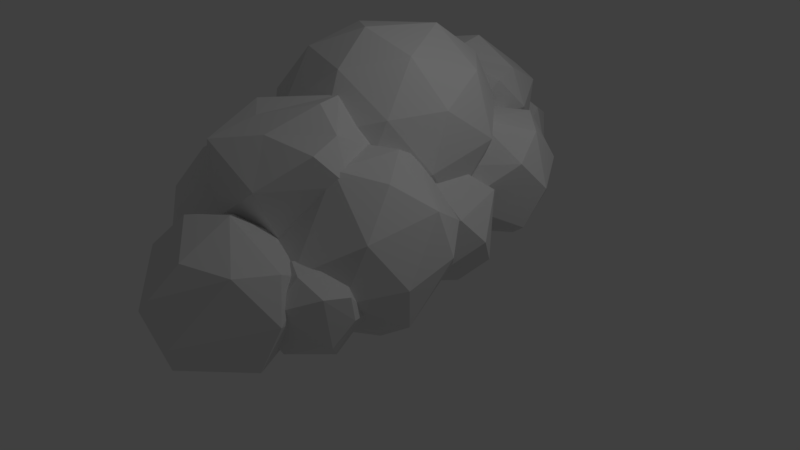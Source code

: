 # Source: cloud5.blend  (saved by Blender 2.78.0; exported with 4.5.12 LTS)
import bpy
from mathutils import Matrix  # noqa: F401  (used for matrix-valued properties, if any)

bpy.ops.wm.read_factory_settings(use_empty=True)
scene = bpy.context.scene
scene.name = 'Scene'

# ---- collections
col_collection_1 = bpy.data.collections.new('Collection 1'); scene.collection.children.link(col_collection_1)

# ---- world
world_world = bpy.data.worlds.new('World'); scene.world = world_world
world_world.color = (0.05088, 0.05088, 0.05088)
world_world.use_sun_shadow = False
world_world.sun_shadow_jitter_overblur = 0.0
world_world.cycles.sampling_method = 'MANUAL'

# ---- cameras
cam_camera = bpy.data.cameras.new('Camera')
cam_camera.clip_end = 100.0
cam_camera.lens = 35.0
cam_camera.sensor_width = 32.0
cam_camera.sensor_height = 18.0
cam_camera.ortho_scale = 7.314
cam_camera.dof.focus_distance = 0.0
cam_camera.dof.aperture_fstop = 128.0

# ---- lights
light_lamp = bpy.data.lights.new('Lamp', 'POINT')
light_lamp.transmission_factor = 0.0
light_lamp.cutoff_distance = 30.0
light_lamp.energy = 100.0
light_lamp.shadow_buffer_clip_start = 1.001
light_lamp.shadow_soft_size = 0.1
light_lamp.shadow_maximum_resolution = 0.006
light_lamp.use_absolute_resolution = True

# ---- meshes
me_icosphere = bpy.data.meshes.new('Icosphere')
me_icosphere.from_pydata([(-0.01956, 0.07937, -0.9807), (0.7436, -0.5099, -0.5613), (-0.2438, -0.8704, -0.5891), (-0.8903, -0.06109, -0.4082), (-0.3024, 0.7995, -0.2687), (0.7073, 0.522, -0.3633), (0.3445, -1.015, 0.2703), (-0.6652, -0.7372, 0.3649), (-0.7015, 0.2948, 0.563), (0.2859, 0.889, 0.5908), (0.9324, -0.1541, 0.4099), (0.06166, -0.2945, 0.9824), (-0.1585, -0.446, -0.9229), (0.4219, -0.2342, -0.9065), (0.2901, -0.7924, -0.6764), (0.8491, 0.026, -0.5436), (0.4006, 0.3724, -0.7901), (-0.5385, 0.02963, -0.8165), (-0.6703, -0.5286, -0.5864), (-0.193, 0.5354, -0.7345), (-0.7048, 0.4529, -0.398), (0.2343, 0.7956, -0.3716), (0.9814, -0.3714, -0.08916), (0.9601, 0.3943, 0.02726), (0.05553, -1.089, -0.1875), (0.6359, -0.8772, -0.1712), (-0.918, -0.4503, -0.0256), (-0.538, -0.926, -0.1319), (-0.5938, 0.6621, 0.1729), (-0.9393, 0.1562, 0.09081), (0.4174, 1.035, 0.1336), (-0.01343, 1.152, 0.1892), (0.7469, -0.6681, 0.3997), (-0.1922, -1.011, 0.3732), (-0.807, -0.2412, 0.5453), (-0.248, 0.8595, 0.678), (0.7124, 0.4344, 0.588), (0.2351, -0.7506, 0.7362), (0.5806, -0.2448, 0.8182), (-0.3585, -0.5876, 0.7918), (-0.3798, 0.01903, 0.9082), (0.2006, 0.4406, 0.9228), (0.9651, -1.851, -0.4957), (0.9219, -1.384, 0.2299), (0.6603, -1.293, -1.29), (1.138, -1.118, -1.276), (0.813, -1.655, -1.091), (1.495, -1.13, -1.019), (1.121, -0.619, -1.18), (0.3474, -0.9012, -1.202), (0.09962, -1.183, -0.9713), (0.6944, -0.6441, -1.288), (0.3412, -0.3662, -0.8258), (1.204, -0.3338, -0.8553), (1.599, -1.231, -0.6032), (1.581, -0.732, -0.5073), (1.314, -1.648, -0.6708), (0.03487, -1.296, -0.5509), (0.3478, -1.688, -0.6384), (0.3018, -0.3804, -0.3874), (0.01732, -0.797, -0.455), (1.268, -0.3403, -0.4198), (0.7797, -0.206, -0.374), (1.406, -1.476, -0.2007), (0.4124, -1.695, -0.2029), (0.1208, -0.8982, -0.03912), (0.8033, -0.3736, 0.03257), (1.517, -0.8457, -0.08688), (1.269, -1.127, 0.144), (0.4956, -1.409, 0.1222), (0.4781, -0.91, 0.2181), (0.956, -0.7355, 0.2315), (0.6739, -1.731, -0.3587), (0.2792, -0.6798, -0.1421), (0.8661, -1.061, -0.2391), (0.9091, -1.558, 0.3837), (0.4097, -1.639, 0.4382), (0.2362, -1.393, -0.5992), (0.5723, -1.203, -0.5518), (-0.2631, -1.474, -0.2709), (0.1725, -0.9025, -0.4045), (-0.1834, -1.1, -0.3456), (1.021, -1.313, 0.1029), (0.2345, -1.969, -0.1893), (0.658, -1.943, 0.1243), (-0.06004, -1.887, 0.00151), (-0.3872, -1.358, 0.07902), (0.6934, -0.7843, 0.1804), (0.07507, -0.6814, 0.1888), (-0.007159, -1.892, 0.3579), (-0.2457, -1.241, 0.4919), (0.3127, -0.8115, 0.5505), (0.8053, -1.245, 0.4394), (0.061, -1.468, 0.4714), (0.4376, -1.108, 0.5747), (0.3209, -1.616, -1.078), (0.5527, -2.833, -0.4788), (-0.03423, -2.451, -0.3818), (0.1579, -1.782, -0.2622), (0.5956, -2.12, -0.02169), (0.4348, -2.234, -1.402), (0.5192, -2.701, -1.171), (1.078, -2.272, -1.113), (0.7709, -2.045, -1.355), (-0.06456, -2.315, -1.074), (0.01511, -1.942, -1.148), (0.839, -1.62, -0.9788), (1.219, -2.155, -0.6999), (0.7568, -2.831, -0.8097), (0.1385, -2.728, -0.8013), (0.1009, -1.658, -0.5959), (-0.1887, -2.199, -0.7238), (0.8919, -1.626, -0.6224), (0.5973, -1.544, -0.4316), (1.095, -2.039, -0.35), (0.6594, -2.61, -0.2164), (1.015, -2.412, -0.2752), (0.2595, -2.309, -0.06905), (0.5775, 0.1852, -0.2868), (-0.009454, 0.5669, -0.1898), (0.1827, 1.236, -0.0702), (1.132, 0.6189, -0.2271), (0.633, 0.5383, 0.1012), (0.5439, 0.3169, -0.9794), (1.102, 0.7462, -0.9208), (0.7956, 0.9735, -1.163), (0.2915, 0.7895, -1.177), (-0.03978, 0.7033, -0.8817), (0.4469, 1.144, -1.141), (0.1579, 1.371, -0.7626), (0.8638, 1.398, -0.7868), (1.244, 0.8636, -0.5079), (0.7816, 0.1869, -0.6177), (0.1633, 0.2897, -0.6093), (-0.1639, 0.8187, -0.5318), (0.9167, 1.393, -0.4304), (0.2984, 1.495, -0.422), (1.029, 0.9316, -0.02074), (0.2843, 0.7088, 0.1229), (0.7006, 1.238, 0.0302), (1.066, -0.4919, -1.025), (0.5715, -0.4319, -1.199), (0.6798, 0.4949, -0.9196), (1.196, 0.159, -1.005), (0.7458, -0.6598, -0.5093), (0.2293, -0.3238, -0.424), (0.3984, 0.2655, -0.3188), (1.047, 0.3585, -0.4262), (1.234, -0.2781, -0.4569), (0.7836, -0.03199, -0.1071), (0.9378, 0.03406, -1.28), (0.2026, -0.2037, -1.033), (0.6309, 0.1841, -1.261), (0.2727, 0.1246, -1.099), (1.332, -0.06267, -0.704), (0.5408, -0.6623, -0.8502), (0.09337, -0.1022, -0.725), (0.5002, 0.4934, -0.6284), (0.9416, -0.3236, -0.1913), (0.4878, -0.1989, -0.1488), (0.1072, 0.9748, -0.5278), (-0.9171, 1.641, -0.3586), (-0.3186, 2.109, -0.2942), (0.3145, 1.697, -0.3988), (-0.2377, 0.6936, 0.2086), (-0.8707, 1.105, 0.3132), (-0.6635, 1.827, 0.2151), (0.3608, 1.161, 0.2729), (-0.1914, 1.463, 0.5601), (-0.3649, 1.339, -0.7872), (-0.002368, 1.544, -0.7361), (-0.8052, 1.304, -0.5812), (-0.4337, 1.868, -0.5772), (0.4811, 1.425, -0.02995), (-0.3667, 0.7183, -0.3451), (0.1687, 0.8418, -0.1679), (-0.6844, 0.8063, -0.1393), (-0.725, 1.96, 0.0822), (-1.037, 1.377, -0.05571), (0.1282, 1.996, 0.05365), (-0.1896, 2.084, 0.1453), (-0.1226, 0.9338, 0.4916), (0.2489, 1.499, 0.3021), (-0.5539, 1.258, 0.509), (-0.07303, 1.88, -1.053), (-0.4585, 1.879, -1.128), (-0.3668, 2.663, -0.8918), (0.06999, 2.379, -0.964), (-0.7479, 1.97, -0.4726), (-0.6379, 2.521, -0.4555), (0.102, 2.009, -0.5004), (-0.2791, 2.217, -0.2046), (-0.1486, 2.273, -1.197), (-0.7704, 2.072, -0.9876), (-0.4082, 2.4, -1.181), (-0.7111, 2.35, -1.043), (0.1849, 2.191, -0.7094), (-0.1591, 1.687, -0.7911), (-0.6193, 1.764, -0.7849), (-0.8628, 2.158, -0.7272), (-0.1919, 2.652, -0.5491), (-0.2789, 1.718, -0.4614), (0.02475, 2.242, -0.3468), (-0.5292, 2.076, -0.2399), (0.2983, 1.17, -1.226), (-0.08711, 1.169, -1.301), (0.004539, 1.953, -1.065), (0.4414, 1.668, -1.137), (-0.3765, 1.26, -0.6459), (-0.2665, 1.811, -0.6288), (0.4734, 1.299, -0.6737), (0.09229, 1.507, -0.3779), (0.2227, 1.563, -1.242), (-0.3991, 1.362, -1.161), (-0.03681, 1.69, -1.266), (-0.3398, 1.639, -1.217), (0.5563, 1.481, -0.8827), (0.2123, 0.9773, -0.9644), (-0.2479, 1.054, -0.9582), (-0.4914, 1.448, -0.9005), (0.1795, 1.942, -0.7224), (0.09248, 1.007, -0.6347), (0.3961, 1.532, -0.5201), (-0.1578, 1.366, -0.4132), (0.427, -1.485, -1.313), (-0.5414, -1.838, -1.341), (-1.175, -1.045, -1.163), (-0.5989, -0.2007, -1.026), (0.3915, -0.4728, -1.119), (0.03565, -1.98, -0.4977), (-0.9547, -1.708, -0.405), (-0.9903, -0.6957, -0.2107), (-0.02188, -0.3422, -0.1834), (0.6122, -1.136, -0.3608), (-0.1462, -1.531, 0.1419), (-0.3987, -1.174, -1.416), (0.1115, -1.215, -1.421), (-0.01775, -1.762, -1.312), (0.5306, -0.9593, -1.296), (0.09061, -0.6196, -1.365), (-0.8304, -0.9558, -1.332), (-0.9597, -1.503, -1.338), (-0.4915, -0.4597, -1.349), (-0.9935, -0.5406, -1.153), (-0.07247, -0.2045, -1.127), (0.6603, -1.349, -0.8503), (0.6394, -0.7542, -0.7361), (-0.2478, -2.053, -0.9468), (0.3214, -1.845, -0.9308), (-1.203, -1.427, -0.788), (-0.8299, -1.893, -0.8923), (-0.8847, -0.3355, -0.5933), (-1.224, -0.8316, -0.6738), (0.2667, -0.2876, -0.6319), (-0.3154, -0.1277, -0.5773), (0.4302, -1.64, -0.3709), (-0.4908, -1.976, -0.3968), (-1.094, -1.221, -0.2281), (-0.5455, -0.4187, -0.09787), (0.3964, -0.6774, -0.1861), (0.2672, -1.225, 0.03961), (-0.6539, -1.561, 0.01369), (-0.6748, -0.9662, 0.1279), (-0.1055, -0.7584, 0.1439), (-1.141, 0.6072, -1.186), (-0.9169, -0.5689, -0.6067), (-1.484, -0.1999, -0.513), (-1.299, 0.4474, -0.3973), (-0.3805, -0.1497, -0.549), (-0.8632, -0.2275, -0.2316), (-1.031, 0.009857, -1.385), (-0.9494, -0.4416, -1.276), (-0.4095, -0.02654, -1.22), (-0.706, 0.1932, -1.403), (-1.514, -0.06802, -1.182), (-1.437, 0.2927, -1.254), (-0.6401, 0.6035, -1.09), (-0.2727, 0.08695, -0.8205), (-0.7196, -0.5673, -0.9266), (-1.317, -0.4679, -0.9185), (-1.354, 0.5666, -0.72), (-1.634, 0.04357, -0.8436), (-0.7642, 0.7022, -0.683), (-0.4808, 0.1527, -0.3495), (-1.2, -0.06269, -0.2106), (-0.7979, 0.4492, -0.3003), (-0.7463, 1.778, -0.8059), (-0.5859, 0.4822, -0.4572), (-1.153, 0.8512, -0.3634), (-0.9676, 1.499, -0.2478), (-0.04943, 0.9014, -0.3995), (-0.5322, 0.8236, -0.08213), (-0.7391, 0.8959, -1.284), (-0.6183, 0.6095, -1.127), (-0.07845, 1.025, -1.07), (-0.375, 1.244, -1.304), (-1.183, 0.9831, -1.032), (-0.7121, 1.409, -1.283), (-1.106, 1.344, -1.105), (-0.3091, 1.655, -0.9406), (0.05831, 1.138, -0.671), (-0.3886, 0.4838, -0.7771), (-0.9864, 0.5832, -0.769), (-0.8836, 1.751, -0.5705), (-1.303, 1.095, -0.6941), (-0.258, 1.65, -0.5961), (-0.1498, 1.204, -0.2), (-0.8693, 0.9884, -0.06109), (-0.4669, 1.5, -0.1508), (0.989, -1.325, -0.7957), (1.088, -2.128, -0.6399), (0.7371, -1.899, -0.5819), (0.852, -1.499, -0.5103), (1.121, -1.916, -0.4078), (1.068, -2.049, -1.054), (1.363, -1.805, -0.9721), (1.219, -1.656, -1.164), (0.9171, -1.766, -1.173), (0.7189, -1.818, -0.9959), (1.01, -1.554, -1.151), (1.424, -1.627, -0.7723), (0.9489, -2.129, -0.8717), (0.784, -1.427, -0.8375), (0.6447, -1.749, -0.7865), (1.284, -1.383, -0.8696), (1.413, -1.653, -0.5629), (1.365, -1.876, -0.5182), (0.9128, -1.814, -0.3948), (1.162, -1.498, -0.4503)], [], [(0, 13, 12), (1, 13, 15), (0, 12, 17), (0, 17, 19), (0, 19, 16), (1, 15, 22), (2, 14, 24), (3, 18, 26), (4, 20, 28), (5, 21, 30), (1, 22, 25), (2, 24, 27), (3, 26, 29), (4, 28, 31), (5, 30, 23), (6, 32, 37), (7, 33, 39), (8, 34, 40), (9, 35, 41), (10, 36, 38), (38, 41, 11), (38, 36, 41), (36, 9, 41), (41, 40, 11), (41, 35, 40), (35, 8, 40), (40, 39, 11), (40, 34, 39), (34, 7, 39), (39, 37, 11), (39, 33, 37), (33, 6, 37), (37, 38, 11), (37, 32, 38), (32, 10, 38), (23, 36, 10), (23, 30, 36), (30, 9, 36), (31, 35, 9), (31, 28, 35), (28, 8, 35), (29, 34, 8), (29, 26, 34), (26, 7, 34), (27, 33, 7), (27, 24, 33), (24, 6, 33), (25, 32, 6), (25, 22, 32), (22, 10, 32), (30, 31, 9), (30, 21, 31), (21, 4, 31), (28, 29, 8), (28, 20, 29), (20, 3, 29), (26, 27, 7), (26, 18, 27), (18, 2, 27), (24, 25, 6), (24, 14, 25), (14, 1, 25), (22, 23, 10), (22, 15, 23), (15, 5, 23), (16, 21, 5), (16, 19, 21), (19, 4, 21), (19, 20, 4), (19, 17, 20), (17, 3, 20), (17, 18, 3), (17, 12, 18), (12, 2, 18), (15, 16, 5), (15, 13, 16), (13, 0, 16), (12, 14, 2), (12, 13, 14), (13, 1, 14), (51, 45, 44), (51, 44, 49), (47, 54, 56), (46, 42, 58), (50, 57, 60), (52, 59, 62), (53, 61, 55), (42, 63, 43), (68, 71, 43), (68, 67, 71), (67, 66, 71), (71, 70, 43), (71, 66, 70), (66, 65, 70), (70, 69, 43), (70, 65, 69), (65, 64, 69), (69, 64, 43), (64, 42, 43), (43, 63, 68), (63, 67, 68), (55, 61, 67), (61, 66, 67), (62, 59, 66), (59, 65, 66), (60, 57, 65), (57, 64, 65), (58, 42, 64), (56, 63, 42), (56, 54, 63), (54, 67, 63), (61, 62, 66), (61, 53, 62), (53, 52, 62), (59, 60, 65), (59, 52, 60), (52, 50, 60), (57, 58, 64), (57, 50, 58), (50, 46, 58), (42, 46, 56), (46, 47, 56), (54, 55, 67), (54, 47, 55), (47, 53, 55), (48, 51, 53), (51, 52, 53), (51, 49, 52), (49, 50, 52), (49, 44, 50), (44, 46, 50), (47, 48, 53), (47, 45, 48), (45, 51, 48), (44, 45, 46), (45, 47, 46), (72, 78, 74), (77, 81, 80), (77, 80, 78), (72, 74, 82), (73, 81, 88), (74, 73, 87), (72, 82, 84), (74, 87, 82), (84, 75, 76), (92, 94, 76), (92, 91, 94), (94, 93, 76), (94, 91, 93), (91, 90, 93), (90, 89, 93), (93, 89, 76), (89, 84, 76), (76, 75, 92), (82, 92, 75), (82, 87, 92), (87, 91, 92), (88, 90, 91), (86, 89, 90), (85, 83, 89), (83, 84, 89), (84, 82, 75), (87, 88, 91), (87, 73, 88), (88, 86, 90), (88, 81, 86), (81, 79, 86), (86, 85, 89), (86, 79, 85), (79, 83, 85), (83, 72, 84), (78, 73, 74), (78, 80, 73), (80, 81, 73), (81, 77, 79), (77, 83, 79), (77, 72, 83), (77, 78, 72), (100, 105, 95), (100, 95, 103), (95, 105, 110), (102, 107, 108), (101, 108, 109), (95, 110, 113), (106, 112, 107), (96, 116, 115), (97, 96, 117), (98, 97, 117), (113, 98, 99), (116, 114, 99), (114, 113, 99), (99, 98, 117), (117, 115, 99), (117, 96, 115), (115, 116, 99), (107, 112, 114), (112, 113, 114), (113, 110, 98), (111, 97, 98), (109, 96, 97), (109, 108, 96), (108, 116, 96), (108, 107, 116), (107, 114, 116), (112, 106, 113), (106, 95, 113), (110, 111, 98), (110, 105, 111), (105, 104, 111), (111, 109, 97), (111, 104, 109), (104, 101, 109), (101, 102, 108), (102, 106, 107), (103, 95, 106), (105, 100, 104), (100, 101, 104), (102, 103, 106), (100, 103, 101), (103, 102, 101), (128, 125, 126), (124, 131, 132), (123, 132, 133), (130, 135, 131), (118, 121, 122), (119, 118, 138), (120, 119, 138), (137, 139, 122), (139, 138, 122), (139, 120, 138), (138, 118, 122), (122, 121, 137), (131, 137, 121), (131, 135, 137), (135, 139, 137), (136, 120, 139), (134, 119, 120), (133, 118, 119), (133, 132, 118), (132, 121, 118), (132, 131, 121), (135, 136, 139), (135, 130, 136), (130, 129, 136), (136, 134, 120), (136, 129, 134), (129, 127, 134), (134, 133, 119), (134, 127, 133), (127, 123, 133), (123, 124, 132), (124, 130, 131), (125, 128, 130), (128, 129, 130), (128, 126, 129), (126, 127, 129), (126, 123, 127), (124, 125, 130), (126, 125, 123), (125, 124, 123), (152, 150, 141), (140, 150, 143), (152, 141, 153), (140, 143, 154), (141, 140, 155), (142, 153, 157), (143, 142, 147), (143, 147, 154), (144, 148, 158), (145, 144, 159), (146, 145, 159), (147, 146, 149), (148, 147, 158), (158, 147, 149), (149, 146, 159), (159, 158, 149), (159, 144, 158), (154, 147, 148), (157, 146, 147), (156, 145, 146), (155, 144, 145), (140, 148, 144), (140, 154, 148), (147, 142, 157), (157, 156, 146), (157, 153, 156), (153, 151, 156), (156, 155, 145), (156, 151, 155), (151, 141, 155), (155, 140, 144), (150, 142, 143), (150, 152, 142), (152, 153, 142), (153, 141, 151), (141, 150, 140), (160, 170, 163), (169, 171, 172), (169, 172, 170), (160, 163, 173), (161, 171, 178), (162, 161, 177), (163, 162, 179), (160, 173, 175), (162, 177, 180), (163, 179, 173), (164, 167, 181), (165, 164, 183), (166, 165, 183), (180, 166, 168), (182, 180, 168), (168, 166, 183), (183, 181, 168), (183, 164, 181), (181, 182, 168), (181, 167, 182), (173, 182, 167), (173, 179, 182), (179, 180, 182), (180, 177, 166), (178, 165, 166), (176, 164, 165), (176, 174, 164), (175, 167, 164), (175, 173, 167), (179, 162, 180), (177, 178, 166), (177, 161, 178), (178, 176, 165), (178, 171, 176), (171, 174, 176), (174, 175, 164), (174, 160, 175), (170, 162, 163), (170, 172, 162), (172, 161, 162), (172, 171, 161), (169, 174, 171), (169, 160, 174), (169, 170, 160), (194, 192, 185), (184, 192, 187), (194, 185, 195), (184, 187, 196), (185, 184, 197), (186, 195, 189), (187, 186, 200), (184, 196, 197), (185, 197, 198), (186, 189, 200), (187, 200, 196), (188, 201, 203), (189, 188, 203), (200, 189, 191), (202, 200, 191), (191, 189, 203), (203, 201, 191), (201, 202, 191), (201, 190, 202), (196, 202, 190), (196, 200, 202), (199, 188, 189), (198, 201, 188), (198, 197, 201), (197, 190, 201), (197, 196, 190), (189, 195, 199), (195, 193, 199), (199, 198, 188), (199, 193, 198), (193, 185, 198), (192, 186, 187), (192, 194, 186), (194, 195, 186), (195, 185, 193), (185, 192, 184), (214, 212, 205), (204, 212, 207), (214, 205, 215), (204, 207, 216), (205, 204, 217), (206, 215, 209), (207, 206, 220), (204, 216, 217), (205, 217, 218), (206, 209, 220), (207, 220, 216), (208, 221, 223), (209, 208, 223), (220, 209, 211), (222, 220, 211), (211, 209, 223), (223, 221, 211), (221, 222, 211), (221, 210, 222), (216, 222, 210), (216, 220, 222), (219, 208, 209), (218, 221, 208), (218, 217, 221), (217, 210, 221), (217, 216, 210), (209, 215, 219), (215, 213, 219), (219, 218, 208), (219, 213, 218), (213, 205, 218), (212, 206, 207), (212, 214, 206), (214, 215, 206), (215, 205, 213), (205, 212, 204), (224, 236, 238), (235, 240, 242), (235, 242, 239), (224, 238, 245), (225, 237, 247), (226, 241, 249), (227, 243, 251), (228, 244, 253), (224, 245, 248), (225, 247, 250), (226, 249, 252), (227, 251, 254), (228, 253, 246), (229, 255, 234), (230, 256, 261), (231, 257, 262), (232, 258, 263), (233, 259, 260), (260, 263, 234), (260, 259, 263), (259, 232, 263), (263, 262, 234), (263, 258, 262), (258, 231, 262), (262, 261, 234), (262, 257, 261), (257, 230, 261), (261, 256, 234), (256, 229, 234), (234, 255, 260), (255, 233, 260), (246, 259, 233), (246, 253, 259), (253, 232, 259), (254, 258, 232), (254, 251, 258), (251, 231, 258), (252, 257, 231), (252, 249, 257), (249, 230, 257), (250, 256, 230), (250, 247, 256), (247, 229, 256), (248, 255, 229), (248, 245, 255), (245, 233, 255), (253, 254, 232), (253, 244, 254), (244, 227, 254), (251, 252, 231), (251, 243, 252), (243, 226, 252), (249, 250, 230), (249, 241, 250), (241, 225, 250), (247, 248, 229), (247, 237, 248), (237, 224, 248), (245, 246, 233), (245, 238, 246), (238, 228, 246), (239, 244, 228), (239, 242, 244), (242, 227, 244), (242, 243, 227), (242, 240, 243), (240, 226, 243), (240, 241, 226), (240, 235, 241), (235, 225, 241), (238, 239, 228), (238, 236, 239), (236, 235, 239), (235, 237, 225), (235, 236, 237), (236, 224, 237), (270, 275, 264), (270, 264, 273), (264, 275, 280), (272, 277, 278), (271, 278, 279), (264, 280, 282), (276, 282, 277), (265, 268, 269), (266, 265, 284), (267, 266, 284), (283, 285, 269), (285, 284, 269), (285, 267, 284), (284, 265, 269), (269, 268, 283), (277, 283, 268), (277, 282, 283), (282, 285, 283), (282, 267, 285), (282, 280, 267), (281, 266, 267), (279, 265, 266), (279, 278, 265), (278, 268, 265), (278, 277, 268), (276, 264, 282), (280, 281, 267), (280, 275, 281), (275, 274, 281), (281, 279, 266), (281, 274, 279), (274, 271, 279), (271, 272, 278), (272, 276, 277), (273, 264, 276), (275, 270, 274), (270, 271, 274), (272, 273, 276), (270, 273, 271), (273, 272, 271), (297, 295, 292), (297, 292, 298), (286, 298, 303), (294, 300, 301), (293, 301, 302), (299, 305, 300), (287, 290, 291), (288, 287, 307), (289, 288, 307), (306, 308, 291), (308, 307, 291), (308, 289, 307), (307, 287, 291), (291, 290, 306), (300, 306, 290), (300, 305, 306), (305, 308, 306), (286, 289, 308), (286, 303, 289), (304, 288, 289), (302, 287, 288), (302, 301, 287), (301, 290, 287), (301, 300, 290), (305, 286, 308), (305, 299, 286), (303, 304, 289), (303, 298, 304), (298, 296, 304), (304, 302, 288), (304, 296, 302), (296, 293, 302), (293, 294, 301), (294, 299, 300), (295, 297, 299), (297, 286, 299), (297, 298, 286), (298, 292, 296), (292, 293, 296), (294, 295, 299), (292, 295, 293), (295, 294, 293), (319, 316, 317), (310, 326, 313), (311, 310, 327), (312, 311, 327), (326, 328, 313), (326, 325, 328), (328, 327, 313), (328, 312, 327), (327, 310, 313), (320, 324, 325), (324, 328, 325), (309, 312, 328), (309, 322, 312), (323, 311, 312), (321, 310, 311), (315, 326, 310), (315, 320, 326), (320, 325, 326), (324, 309, 328), (322, 323, 312), (322, 318, 323), (323, 321, 311), (323, 318, 321), (318, 314, 321), (321, 315, 310), (321, 314, 315), (315, 324, 320), (316, 319, 324), (319, 309, 324), (319, 322, 309), (319, 317, 322), (317, 318, 322), (317, 314, 318), (315, 316, 324), (317, 316, 314), (316, 315, 314)])
me_icosphere.use_remesh_preserve_volume = False
me_icosphere.use_remesh_preserve_attributes = False
me_icosphere.use_mirror_vertex_groups = False
me_icosphere.update()

# ---- objects
ob_icosphere = bpy.data.objects.new('Icosphere', me_icosphere)
ob_lamp = bpy.data.objects.new('Lamp', light_lamp)
ob_camera = bpy.data.objects.new('Camera', cam_camera)

# ---- transforms, parenting, visibility, modifiers, constraints
ob_icosphere.location = (0.0, 0.3143, 1.669)
ob_icosphere.scale = (1.312, 1.312, 1.312)
ob_icosphere.lineart.crease_threshold = 0.0
ob_lamp.location = (4.076, 1.005, 5.904)
ob_lamp.rotation_euler = (0.6503, 0.05522, 1.866)
ob_lamp.lock_rotations_4d = False
ob_lamp.empty_display_type = 'ARROWS'
ob_lamp.color = (0.0, 0.0, 0.0, 0.0)
ob_lamp.lineart.crease_threshold = 0.0
ob_camera.location = (7.481, -6.508, 5.344)
ob_camera.rotation_euler = (1.109, 0.0, 0.8149)
ob_camera.lock_rotations_4d = False
ob_camera.empty_display_type = 'ARROWS'
ob_camera.color = (0.0, 0.0, 0.0, 0.0)
ob_camera.display_type = 'WIRE'
ob_camera.lineart.crease_threshold = 0.0

# ---- collection membership
col_collection_1.objects.link(ob_icosphere)
col_collection_1.objects.link(ob_lamp)
col_collection_1.objects.link(ob_camera)

# ---- scene / render settings (as saved in the file)
scene.camera = ob_camera
scene.frame_start = 1; scene.frame_end = 250; scene.frame_set(1)
scene.render.engine = 'BLENDER_EEVEE_NEXT'
scene.render.resolution_percentage = 50
scene.render.dither_intensity = 0.0
scene.cycles.use_denoising = False
scene.cycles.samples = 128
scene.cycles.sampling_pattern = 'TABULATED_SOBOL'
scene.cycles.light_sampling_threshold = 0.0
scene.cycles.use_adaptive_sampling = False
scene.cycles.use_light_tree = False
scene.cycles.blur_glossy = 0.0
scene.cycles.sample_clamp_indirect = 0.0
scene.view_settings.view_transform = 'Standard'
bpy.context.view_layer.update()
